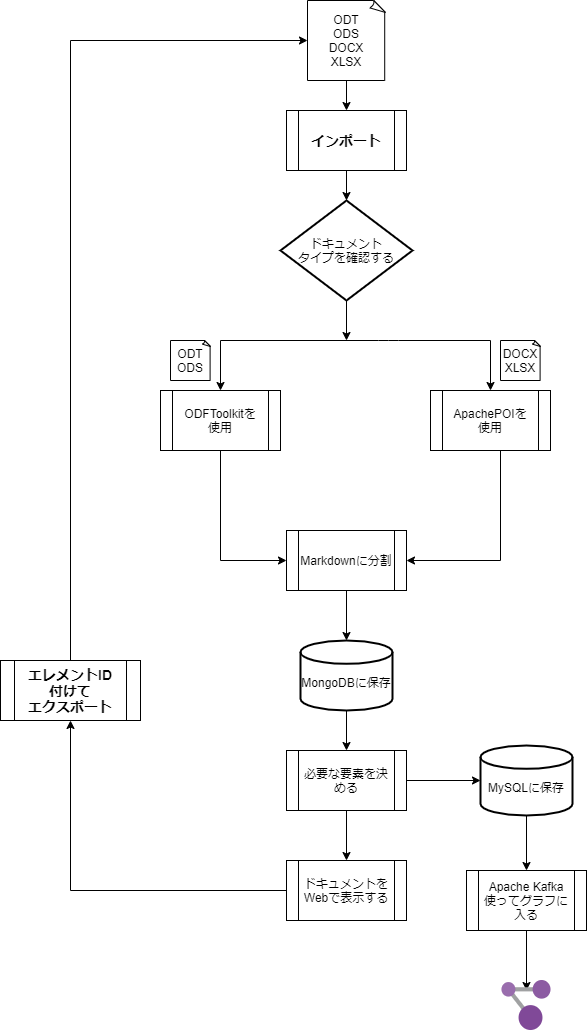

The diagram above was exported from draw.io. Its source (the exported page's mxGraphModel, read from the mxfile embedded in the PNG):
<mxGraphModel dx="783" dy="482" grid="1" gridSize="10" guides="1" tooltips="1" connect="1" arrows="1" fold="1" page="1" pageScale="1" pageWidth="827" pageHeight="1169" math="0" shadow="0">
  <root>
    <mxCell id="0" />
    <mxCell id="1" parent="0" />
    <mxCell id="C7d2_yxH06mR0-A4eOkR-11" style="edgeStyle=orthogonalEdgeStyle;rounded=0;orthogonalLoop=1;jettySize=auto;html=1;entryX=0.5;entryY=0;entryDx=0;entryDy=0;" edge="1" parent="1" source="C7d2_yxH06mR0-A4eOkR-1" target="C7d2_yxH06mR0-A4eOkR-10">
      <mxGeometry relative="1" as="geometry" />
    </mxCell>
    <mxCell id="C7d2_yxH06mR0-A4eOkR-1" value="ODT&lt;br&gt;ODS&lt;br&gt;DOCX&lt;br&gt;XLSX" style="whiteSpace=wrap;html=1;shape=mxgraph.basic.document" vertex="1" parent="1">
      <mxGeometry x="377" y="40" width="78" height="80" as="geometry" />
    </mxCell>
    <mxCell id="C7d2_yxH06mR0-A4eOkR-14" style="edgeStyle=orthogonalEdgeStyle;rounded=0;orthogonalLoop=1;jettySize=auto;html=1;" edge="1" parent="1" source="C7d2_yxH06mR0-A4eOkR-3">
      <mxGeometry relative="1" as="geometry">
        <mxPoint x="416" y="380" as="targetPoint" />
      </mxGeometry>
    </mxCell>
    <mxCell id="C7d2_yxH06mR0-A4eOkR-3" value="ドキュメント&lt;br&gt;タイプを確認する" style="strokeWidth=2;html=1;shape=mxgraph.flowchart.decision;whiteSpace=wrap;" vertex="1" parent="1">
      <mxGeometry x="350" y="240" width="132" height="100" as="geometry" />
    </mxCell>
    <mxCell id="C7d2_yxH06mR0-A4eOkR-5" value="" style="endArrow=none;html=1;" edge="1" parent="1">
      <mxGeometry width="50" height="50" relative="1" as="geometry">
        <mxPoint x="290" y="380" as="sourcePoint" />
        <mxPoint x="560" y="380" as="targetPoint" />
        <Array as="points">
          <mxPoint x="458" y="380" />
        </Array>
      </mxGeometry>
    </mxCell>
    <mxCell id="C7d2_yxH06mR0-A4eOkR-12" style="edgeStyle=orthogonalEdgeStyle;rounded=0;orthogonalLoop=1;jettySize=auto;html=1;entryX=0.5;entryY=0;entryDx=0;entryDy=0;entryPerimeter=0;" edge="1" parent="1" source="C7d2_yxH06mR0-A4eOkR-10" target="C7d2_yxH06mR0-A4eOkR-3">
      <mxGeometry relative="1" as="geometry" />
    </mxCell>
    <mxCell id="C7d2_yxH06mR0-A4eOkR-10" value="&lt;b&gt;&lt;font style=&quot;font-size: 14px&quot;&gt;インポート&lt;/font&gt;&lt;/b&gt;" style="shape=process;whiteSpace=wrap;html=1;backgroundOutline=1;" vertex="1" parent="1">
      <mxGeometry x="356" y="150" width="120" height="60" as="geometry" />
    </mxCell>
    <mxCell id="C7d2_yxH06mR0-A4eOkR-23" style="edgeStyle=orthogonalEdgeStyle;rounded=0;orthogonalLoop=1;jettySize=auto;html=1;entryX=0;entryY=0.5;entryDx=0;entryDy=0;" edge="1" parent="1" source="C7d2_yxH06mR0-A4eOkR-16" target="C7d2_yxH06mR0-A4eOkR-22">
      <mxGeometry relative="1" as="geometry">
        <Array as="points">
          <mxPoint x="290" y="600" />
        </Array>
      </mxGeometry>
    </mxCell>
    <mxCell id="C7d2_yxH06mR0-A4eOkR-16" value="ODFToolkitを&lt;br&gt;使用" style="shape=process;whiteSpace=wrap;html=1;backgroundOutline=1;" vertex="1" parent="1">
      <mxGeometry x="230" y="430" width="120" height="60" as="geometry" />
    </mxCell>
    <mxCell id="C7d2_yxH06mR0-A4eOkR-25" style="edgeStyle=orthogonalEdgeStyle;rounded=0;orthogonalLoop=1;jettySize=auto;html=1;entryX=1;entryY=0.5;entryDx=0;entryDy=0;" edge="1" parent="1" source="C7d2_yxH06mR0-A4eOkR-17" target="C7d2_yxH06mR0-A4eOkR-22">
      <mxGeometry relative="1" as="geometry">
        <Array as="points">
          <mxPoint x="570" y="600" />
        </Array>
      </mxGeometry>
    </mxCell>
    <mxCell id="C7d2_yxH06mR0-A4eOkR-17" value="ApachePOIを&lt;br&gt;使用" style="shape=process;whiteSpace=wrap;html=1;backgroundOutline=1;" vertex="1" parent="1">
      <mxGeometry x="500" y="430" width="120" height="60" as="geometry" />
    </mxCell>
    <mxCell id="C7d2_yxH06mR0-A4eOkR-18" value="" style="endArrow=classic;html=1;" edge="1" parent="1">
      <mxGeometry width="50" height="50" relative="1" as="geometry">
        <mxPoint x="290" y="380" as="sourcePoint" />
        <mxPoint x="290" y="430" as="targetPoint" />
      </mxGeometry>
    </mxCell>
    <mxCell id="C7d2_yxH06mR0-A4eOkR-19" value="" style="endArrow=classic;html=1;" edge="1" parent="1">
      <mxGeometry width="50" height="50" relative="1" as="geometry">
        <mxPoint x="560" y="380" as="sourcePoint" />
        <mxPoint x="560" y="430" as="targetPoint" />
        <Array as="points" />
      </mxGeometry>
    </mxCell>
    <mxCell id="C7d2_yxH06mR0-A4eOkR-20" value="ODT&lt;br&gt;ODS" style="whiteSpace=wrap;html=1;shape=mxgraph.basic.document" vertex="1" parent="1">
      <mxGeometry x="240" y="380" width="40" height="40" as="geometry" />
    </mxCell>
    <mxCell id="C7d2_yxH06mR0-A4eOkR-21" value="DOCX&lt;br&gt;XLSX" style="whiteSpace=wrap;html=1;shape=mxgraph.basic.document" vertex="1" parent="1">
      <mxGeometry x="570" y="380" width="40" height="40" as="geometry" />
    </mxCell>
    <mxCell id="C7d2_yxH06mR0-A4eOkR-27" style="edgeStyle=orthogonalEdgeStyle;rounded=0;orthogonalLoop=1;jettySize=auto;html=1;entryX=0.5;entryY=0;entryDx=0;entryDy=0;entryPerimeter=0;" edge="1" parent="1" source="C7d2_yxH06mR0-A4eOkR-22" target="C7d2_yxH06mR0-A4eOkR-26">
      <mxGeometry relative="1" as="geometry" />
    </mxCell>
    <mxCell id="C7d2_yxH06mR0-A4eOkR-22" value="Markdownに分割" style="shape=process;whiteSpace=wrap;html=1;backgroundOutline=1;" vertex="1" parent="1">
      <mxGeometry x="356" y="570" width="120" height="60" as="geometry" />
    </mxCell>
    <mxCell id="C7d2_yxH06mR0-A4eOkR-29" style="edgeStyle=orthogonalEdgeStyle;rounded=0;orthogonalLoop=1;jettySize=auto;html=1;entryX=0.5;entryY=0;entryDx=0;entryDy=0;" edge="1" parent="1" source="C7d2_yxH06mR0-A4eOkR-26" target="C7d2_yxH06mR0-A4eOkR-28">
      <mxGeometry relative="1" as="geometry" />
    </mxCell>
    <mxCell id="C7d2_yxH06mR0-A4eOkR-26" value="&lt;br&gt;MongoDBに保存" style="strokeWidth=2;html=1;shape=mxgraph.flowchart.database;whiteSpace=wrap;" vertex="1" parent="1">
      <mxGeometry x="370" y="680" width="92" height="70" as="geometry" />
    </mxCell>
    <mxCell id="C7d2_yxH06mR0-A4eOkR-31" style="edgeStyle=orthogonalEdgeStyle;rounded=0;orthogonalLoop=1;jettySize=auto;html=1;entryX=0;entryY=0.5;entryDx=0;entryDy=0;entryPerimeter=0;" edge="1" parent="1" source="C7d2_yxH06mR0-A4eOkR-28" target="C7d2_yxH06mR0-A4eOkR-30">
      <mxGeometry relative="1" as="geometry" />
    </mxCell>
    <mxCell id="C7d2_yxH06mR0-A4eOkR-33" style="edgeStyle=orthogonalEdgeStyle;rounded=0;orthogonalLoop=1;jettySize=auto;html=1;" edge="1" parent="1" source="C7d2_yxH06mR0-A4eOkR-28" target="C7d2_yxH06mR0-A4eOkR-32">
      <mxGeometry relative="1" as="geometry" />
    </mxCell>
    <mxCell id="C7d2_yxH06mR0-A4eOkR-28" value="必要な要素を決める" style="shape=process;whiteSpace=wrap;html=1;backgroundOutline=1;" vertex="1" parent="1">
      <mxGeometry x="356" y="790" width="120" height="60" as="geometry" />
    </mxCell>
    <mxCell id="C7d2_yxH06mR0-A4eOkR-39" style="edgeStyle=orthogonalEdgeStyle;rounded=0;orthogonalLoop=1;jettySize=auto;html=1;" edge="1" parent="1" source="C7d2_yxH06mR0-A4eOkR-30" target="C7d2_yxH06mR0-A4eOkR-38">
      <mxGeometry relative="1" as="geometry" />
    </mxCell>
    <mxCell id="C7d2_yxH06mR0-A4eOkR-30" value="&lt;br&gt;MySQLに保存" style="strokeWidth=2;html=1;shape=mxgraph.flowchart.database;whiteSpace=wrap;" vertex="1" parent="1">
      <mxGeometry x="550" y="785" width="92" height="70" as="geometry" />
    </mxCell>
    <mxCell id="C7d2_yxH06mR0-A4eOkR-36" style="edgeStyle=orthogonalEdgeStyle;rounded=0;orthogonalLoop=1;jettySize=auto;html=1;entryX=0.5;entryY=1;entryDx=0;entryDy=0;" edge="1" parent="1" source="C7d2_yxH06mR0-A4eOkR-32" target="C7d2_yxH06mR0-A4eOkR-35">
      <mxGeometry relative="1" as="geometry" />
    </mxCell>
    <mxCell id="C7d2_yxH06mR0-A4eOkR-32" value="ドキュメントをWebで表示する" style="shape=process;whiteSpace=wrap;html=1;backgroundOutline=1;" vertex="1" parent="1">
      <mxGeometry x="356" y="900" width="120" height="60" as="geometry" />
    </mxCell>
    <mxCell id="C7d2_yxH06mR0-A4eOkR-37" style="edgeStyle=orthogonalEdgeStyle;rounded=0;orthogonalLoop=1;jettySize=auto;html=1;entryX=0;entryY=0.5;entryDx=0;entryDy=0;entryPerimeter=0;" edge="1" parent="1" source="C7d2_yxH06mR0-A4eOkR-35" target="C7d2_yxH06mR0-A4eOkR-1">
      <mxGeometry relative="1" as="geometry">
        <Array as="points">
          <mxPoint x="140" y="80" />
        </Array>
      </mxGeometry>
    </mxCell>
    <mxCell id="C7d2_yxH06mR0-A4eOkR-35" value="&lt;span style=&quot;font-size: 14px&quot;&gt;&lt;b&gt;エレメントID&lt;br&gt;付けて&lt;br&gt;エクスポート&lt;/b&gt;&lt;/span&gt;" style="shape=process;whiteSpace=wrap;html=1;backgroundOutline=1;" vertex="1" parent="1">
      <mxGeometry x="70" y="700" width="140" height="60" as="geometry" />
    </mxCell>
    <mxCell id="C7d2_yxH06mR0-A4eOkR-41" style="edgeStyle=orthogonalEdgeStyle;rounded=0;orthogonalLoop=1;jettySize=auto;html=1;entryX=0.5;entryY=0.2;entryDx=0;entryDy=0;entryPerimeter=0;" edge="1" parent="1" source="C7d2_yxH06mR0-A4eOkR-38" target="C7d2_yxH06mR0-A4eOkR-40">
      <mxGeometry relative="1" as="geometry" />
    </mxCell>
    <mxCell id="C7d2_yxH06mR0-A4eOkR-38" value="Apache Kafka&lt;br&gt;使ってグラフに&lt;br&gt;入る" style="shape=process;whiteSpace=wrap;html=1;backgroundOutline=1;" vertex="1" parent="1">
      <mxGeometry x="536" y="910" width="120" height="60" as="geometry" />
    </mxCell>
    <mxCell id="C7d2_yxH06mR0-A4eOkR-40" value="" style="aspect=fixed;html=1;points=[];align=center;image;fontSize=12;image=img/lib/mscae/Resource_Graph_Explorer.svg;" vertex="1" parent="1">
      <mxGeometry x="571.5" y="1020" width="49" height="50" as="geometry" />
    </mxCell>
  </root>
</mxGraphModel>